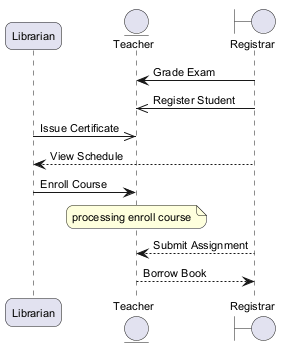

The diagram above was rendered by PlantUML. Its source (embedded in the PNG):
@startuml
skinparam backgroundColor #FFFFFF
skinparam roundCorner 15
skinparam defaultFontSize 11
participant "Librarian" as L
entity "Teacher" as T
boundary "Registrar" as R
R -> T : Grade Exam
R ->> T : Register Student
L ->> T : Issue Certificate
R --> L : View Schedule
L -> T : Enroll Course
note over T : processing enroll course
R --> T : Submit Assignment
T --> R : Borrow Book
@enduml